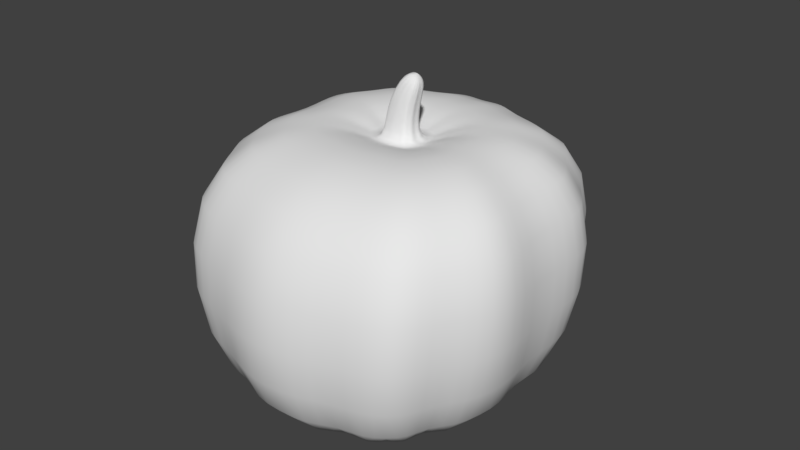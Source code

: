 # Source: pumpkin01.blend  (saved by Blender 2.79.0; exported with 4.5.12 LTS)
import bpy
from mathutils import Matrix  # noqa: F401  (used for matrix-valued properties, if any)

bpy.ops.wm.read_factory_settings(use_empty=True)
scene = bpy.context.scene
scene.name = 'Scene'

# ---- collections
col_collection_1 = bpy.data.collections.new('Collection 1'); scene.collection.children.link(col_collection_1)

# ---- materials (node trees are filled in below, after node groups)
mat_material_001 = bpy.data.materials.new('Material.001')
mat_material_001.alpha_threshold = 0.0
mat_material_001.use_transparent_shadow = False
mat_material_001.roughness = 0.5

# ---- material node trees

# ---- world
world_world = bpy.data.worlds.new('World'); scene.world = world_world
world_world.color = (0.05088, 0.05088, 0.05088)
world_world.use_sun_shadow = False
world_world.sun_shadow_jitter_overblur = 0.0
world_world.cycles.sampling_method = 'MANUAL'

# ---- meshes
me_cube_001 = bpy.data.meshes.new('Cube.001')
me_cube_001.from_pydata([(0.6324, -0.564, -0.625), (0.8101, -0.5894, 0.5558), (0.5519, 0.5387, -0.625), (0.7636, 0.6148, 0.5558), (0.329, -0.8276, -0.625), (0.3694, -0.9111, 0.5558), (0.7678, 0.0127, -0.625), (0.8736, 0.0, 0.5558), (0.3313, 0.9196, 0.5558), (0.2466, 0.9238, -0.625), (0.5843, -0.7811, -0.6341), (0.6934, -0.8356, 0.5558), (0.9821, -0.3435, 0.5558), (0.8403, -0.3244, -0.625), (0.8122, 0.3671, -0.625), (0.971, 0.3988, 0.5558), (0.6876, 0.8464, 0.5558), (0.5395, 0.8105, -0.625), (0.0906, 1.053, -0.625), (0.1329, 1.051, 0.5558), (0.02072, 0.1075, 0.5558), (0.03374, 0.09883, 0.5558), (0.05713, 0.09403, 0.5558), (0.06211, 0.07882, 0.5558), (0.07573, 0.06465, 0.5558), (0.06934, 0.03847, 0.5558), (0.07645, 0.01592, 0.5558), (0.06517, -0.0002237, 0.5558), (0.0575, -0.01638, 0.5558), (0.03624, -0.02134, 0.5558), (0.1544, -0.2081, 0.7481), (0.2439, -0.1872, 0.7481), (0.2762, -0.1192, 0.7481), (0.3238, -0.05114, 0.7481), (0.2938, 0.04383, 0.7481), (0.3207, 0.1541, 0.7481), (0.08898, 0.3345, 0.7481), (0.1438, 0.2981, 0.7481), (0.2423, 0.2779, 0.7481), (0.2633, 0.2138, 0.7481), (-0.6324, -0.564, -0.625), (-0.8101, -0.5894, 0.5558), (-0.5519, 0.5387, -0.625), (-0.7636, 0.6148, 0.5558), (0.0, 1.0, -0.625), (0.0, 1.0, 0.5558), (0.0, -1.0, -0.625), (0.0, -1.0, 0.5558), (-0.329, -0.8276, -0.625), (-0.3694, -0.9111, 0.5558), (-0.7678, 0.0127, -0.625), (-0.8736, 0.0, 0.5558), (-0.3313, 0.9196, 0.5558), (-0.2466, 0.9238, -0.625), (0.08809, 0.08572, 0.9545), (-0.5843, -0.7811, -0.6341), (-0.6934, -0.8356, 0.5558), (-0.9821, -0.3435, 0.5558), (-0.8403, -0.3244, -0.625), (-0.8122, 0.3671, -0.625), (-0.971, 0.3988, 0.5558), (-0.6876, 0.8464, 0.5558), (-0.5395, 0.8105, -0.625), (-0.0906, 1.053, -0.625), (-0.1329, 1.051, 0.5558), (0.0, 0.0, -0.625), (0.0, 0.1041, 0.5558), (-0.02072, 0.1075, 0.5558), (-0.03374, 0.09883, 0.5558), (-0.05713, 0.09403, 0.5558), (-0.06211, 0.07882, 0.5558), (-0.07573, 0.06465, 0.5558), (-0.06934, 0.03847, 0.5558), (-0.07645, 0.01592, 0.5558), (-0.06517, -0.0002237, 0.5558), (-0.0575, -0.01638, 0.5558), (-0.03624, -0.02134, 0.5558), (0.0, -0.02717, 0.5558), (0.0, -0.2327, 0.7481), (-0.1544, -0.2081, 0.7481), (-0.2439, -0.1872, 0.7481), (-0.2762, -0.1192, 0.7481), (-0.3238, -0.05114, 0.7481), (-0.2938, 0.04383, 0.7481), (-0.3207, 0.1541, 0.7481), (0.0, 0.3203, 0.7481), (-0.08898, 0.3345, 0.7481), (-0.1438, 0.2981, 0.7481), (-0.2423, 0.2779, 0.7481), (-0.2633, 0.2138, 0.7481), (0.09976, 0.08803, 0.9464), (0.1071, 0.08209, 0.9412), (0.1203, 0.07879, 0.932), (0.1231, 0.06835, 0.9301), (0.1307, 0.05861, 0.9247), (0.1271, 0.04062, 0.9272), (0.1312, 0.02512, 0.9244), (0.1248, 0.01403, 0.9289), (0.1205, 0.002926, 0.9319), (0.1085, -0.0004799, 0.9403), (0.08809, -0.004489, 0.9545), (0.07643, 0.08803, 0.9627), (0.06909, 0.08209, 0.9678), (0.05592, 0.07879, 0.977), (0.05311, 0.06835, 0.979), (0.04544, 0.05861, 0.9843), (0.04904, 0.04062, 0.9818), (0.04503, 0.02512, 0.9846), (0.05139, 0.01403, 0.9802), (0.05571, 0.002926, 0.9772), (0.06768, -0.0004799, 0.9688), (0.06934, 0.03847, 0.7809), (0.07645, 0.01592, 0.7809), (-0.07573, 0.06465, 0.7809), (-0.06211, 0.07882, 0.7809), (0.06517, -0.0002237, 0.7809), (-6.301e-09, 0.1041, 0.7809), (0.02072, 0.1075, 0.7809), (-0.06934, 0.03847, 0.7809), (0.0575, -0.01638, 0.7809), (0.03374, 0.09883, 0.7809), (-0.07645, 0.01592, 0.7809), (0.03624, -0.02134, 0.7809), (0.05713, 0.09403, 0.7809), (-0.06517, -0.0002237, 0.7809), (-6.301e-09, -0.02717, 0.7809), (-0.02072, 0.1075, 0.7809), (0.06211, 0.07882, 0.7809), (-0.0575, -0.01638, 0.7809), (-0.03374, 0.09883, 0.7809), (0.07573, 0.06465, 0.7809), (-0.03624, -0.02134, 0.7809), (-0.05713, 0.09403, 0.7809)], [], [(17, 16, 3, 2), (13, 12, 1, 0), (65, 4, 46), (10, 11, 5, 4), (14, 15, 7, 6), (18, 19, 8, 9), (0, 1, 11, 10), (6, 7, 12, 13), (2, 3, 15, 14), (9, 8, 16, 17), (44, 45, 19, 18), (4, 5, 47, 46), (65, 10, 4), (65, 0, 10), (65, 13, 0), (65, 6, 13), (65, 14, 6), (65, 2, 14), (65, 9, 17, 2), (44, 18, 9, 65), (36, 85, 66, 20), (37, 36, 20, 21), (38, 37, 21, 22), (39, 38, 22, 23), (35, 39, 23, 24), (35, 24, 25, 34), (34, 25, 26, 33), (33, 26, 27, 32), (32, 27, 28, 31), (31, 28, 29, 30), (30, 29, 77, 78), (54, 101, 102, 103, 104, 105, 106, 107, 108, 109, 110, 100, 99, 98, 97, 96, 95, 94, 93, 92, 91, 90), (5, 30, 78, 47), (11, 31, 30, 5), (1, 32, 31, 11), (12, 33, 32, 1), (7, 34, 33, 12), (15, 35, 34, 7), (15, 3, 39, 35), (3, 16, 38, 39), (16, 8, 37, 38), (8, 19, 36, 37), (19, 45, 85, 36), (62, 42, 43, 61), (58, 40, 41, 57), (65, 46, 48), (55, 48, 49, 56), (59, 50, 51, 60), (63, 53, 52, 64), (40, 55, 56, 41), (50, 58, 57, 51), (42, 59, 60, 43), (53, 62, 61, 52), (44, 63, 64, 45), (48, 46, 47, 49), (65, 48, 55), (65, 55, 40), (65, 40, 58), (65, 58, 50), (65, 50, 59), (65, 59, 42), (65, 42, 62, 53), (44, 65, 53, 63), (86, 67, 66, 85), (87, 68, 67, 86), (88, 69, 68, 87), (89, 70, 69, 88), (84, 71, 70, 89), (84, 83, 72, 71), (83, 82, 73, 72), (82, 81, 74, 73), (81, 80, 75, 74), (80, 79, 76, 75), (79, 78, 77, 76), (114, 113, 105, 104), (49, 47, 78, 79), (56, 49, 79, 80), (41, 56, 80, 81), (57, 41, 81, 82), (51, 57, 82, 83), (60, 51, 83, 84), (60, 84, 89, 43), (43, 89, 88, 61), (61, 88, 87, 52), (52, 87, 86, 64), (64, 86, 85, 45), (112, 111, 95, 96), (115, 112, 96, 97), (117, 116, 54, 90), (113, 118, 106, 105), (119, 115, 97, 98), (120, 117, 90, 91), (118, 121, 107, 106), (122, 119, 98, 99), (123, 120, 91, 92), (121, 124, 108, 107), (125, 122, 99, 100), (116, 126, 101, 54), (127, 123, 92, 93), (124, 128, 109, 108), (126, 129, 102, 101), (130, 127, 93, 94), (128, 131, 110, 109), (129, 132, 103, 102), (111, 130, 94, 95), (131, 125, 100, 110), (132, 114, 104, 103), (69, 70, 114, 132), (76, 77, 125, 131), (25, 24, 130, 111), (68, 69, 132, 129), (75, 76, 131, 128), (24, 23, 127, 130), (67, 68, 129, 126), (74, 75, 128, 124), (23, 22, 123, 127), (66, 67, 126, 116), (77, 29, 122, 125), (73, 74, 124, 121), (22, 21, 120, 123), (29, 28, 119, 122), (72, 73, 121, 118), (21, 20, 117, 120), (28, 27, 115, 119), (71, 72, 118, 113), (20, 66, 116, 117), (27, 26, 112, 115), (26, 25, 111, 112), (70, 71, 113, 114)])
me_cube_001.polygons.foreach_set('use_smooth', [True] * 129)
_uv = me_cube_001.uv_layers.new(name='UVMap')
_uv.uv.foreach_set('vector', [0.7945, 0.6268, 0.7945, 0.8935, 0.7422, 0.8919, 0.7331, 0.625, 0.7331, 0.4772, 0.9997, 0.4815, 0.9997, 0.537, 0.7331, 0.5313, 0.226, 0.6339, 0.03923, 0.5597, 0.0002995, 0.6339, 0.7325, 0.2887, 0.4639, 0.3133, 0.4639, 0.2402, 0.7305, 0.2311, 0.7331, 0.3211, 0.9997, 0.3139, 0.9997, 0.404, 0.7331, 0.4011, 0.7305, 0.4896, 0.4639, 0.4992, 0.4639, 0.5439, 0.7305, 0.5248, 0.7331, 0.5313, 0.9997, 0.537, 0.9997, 0.5926, 0.7311, 0.5803, 0.7331, 0.4011, 0.9997, 0.404, 0.9997, 0.4815, 0.7331, 0.4772, 0.857, 0.625, 0.8688, 0.8955, 0.9152, 0.9018, 0.9152, 0.6328, 0.7305, 0.5248, 0.4639, 0.5439, 0.4639, 0.6244, 0.7305, 0.5909, 0.7305, 0.4692, 0.4639, 0.4692, 0.4639, 0.4992, 0.7305, 0.4896, 0.7305, 0.2311, 0.4639, 0.2402, 0.4639, 0.1568, 0.7305, 0.1568, 0.226, 0.6339, 0.04971, 0.502, 0.03923, 0.5597, 0.226, 0.6339, 0.09871, 0.4912, 0.04971, 0.502, 0.226, 0.6339, 0.1528, 0.4443, 0.09871, 0.4912, 0.226, 0.6339, 0.2289, 0.4606, 0.1528, 0.4443, 0.226, 0.6339, 0.3089, 0.4506, 0.2289, 0.4606, 0.226, 0.6339, 0.3476, 0.5094, 0.3089, 0.4506, 0.226, 0.6339, 0.4346, 0.5783, 0.409, 0.5122, 0.3476, 0.5094, 0.7825, 0.2184, 0.7991, 0.2353, 0.8407, 0.2161, 0.8407, 0.0002995, 0.3015, 0.2019, 0.2983, 0.222, 0.2495, 0.222, 0.2503, 0.2173, 0.2933, 0.1895, 0.3015, 0.2019, 0.2503, 0.2173, 0.2483, 0.2144, 0.2888, 0.1673, 0.2933, 0.1895, 0.2483, 0.2144, 0.2473, 0.2091, 0.2743, 0.1625, 0.2888, 0.1673, 0.2473, 0.2091, 0.2438, 0.208, 0.2608, 0.1496, 0.2743, 0.1625, 0.2438, 0.208, 0.2406, 0.2049, 0.2608, 0.1496, 0.2406, 0.2049, 0.2347, 0.2063, 0.2359, 0.1557, 0.2359, 0.1557, 0.2347, 0.2063, 0.2296, 0.2047, 0.2145, 0.1489, 0.2145, 0.1489, 0.2296, 0.2047, 0.226, 0.2073, 0.1991, 0.1596, 0.1991, 0.1596, 0.226, 0.2073, 0.2223, 0.209, 0.1838, 0.1669, 0.1838, 0.1669, 0.2223, 0.209, 0.2212, 0.2138, 0.1791, 0.1871, 0.1791, 0.1871, 0.2212, 0.2138, 0.2199, 0.222, 0.1735, 0.222, 0.4588, 0.6369, 0.4593, 0.6395, 0.458, 0.6412, 0.4572, 0.6442, 0.4548, 0.6448, 0.4526, 0.6465, 0.4486, 0.6457, 0.4451, 0.6466, 0.4426, 0.6452, 0.4401, 0.6442, 0.4393, 0.6415, 0.4384, 0.6369, 0.4393, 0.6323, 0.4401, 0.6296, 0.4426, 0.6286, 0.4451, 0.6272, 0.4486, 0.6281, 0.4526, 0.6273, 0.4548, 0.629, 0.4572, 0.6296, 0.458, 0.6326, 0.4593, 0.6343, 0.02036, 0.1386, 0.1791, 0.1871, 0.1735, 0.222, 0.0002995, 0.222, 0.03741, 0.06547, 0.1838, 0.1669, 0.1791, 0.1871, 0.02036, 0.1386, 0.09298, 0.03911, 0.1991, 0.1596, 0.1838, 0.1669, 0.03741, 0.06547, 0.1485, 0.0002995, 0.2145, 0.1489, 0.1991, 0.1596, 0.09298, 0.03911, 0.226, 0.02478, 0.2359, 0.1557, 0.2145, 0.1489, 0.1485, 0.0002995, 0.3161, 0.002803, 0.2608, 0.1496, 0.2359, 0.1557, 0.226, 0.02478, 0.3161, 0.002803, 0.3648, 0.04962, 0.2743, 0.1625, 0.2608, 0.1496, 0.3648, 0.04962, 0.4171, 0.06677, 0.2888, 0.1673, 0.2743, 0.1625, 0.4171, 0.06677, 0.4336, 0.1472, 0.2933, 0.1895, 0.2888, 0.1673, 0.4336, 0.1472, 0.4633, 0.192, 0.3015, 0.2019, 0.2933, 0.1895, 0.1653, 0.8242, 0.1537, 0.8542, 0.0002995, 0.8542, 0.003496, 0.8341, 0.8564, 0.6268, 0.7951, 0.625, 0.8041, 0.8919, 0.8564, 0.8935, 0.466, 0.7882, 0.466, 0.8423, 0.7325, 0.8481, 0.7325, 0.7925, 0.226, 0.6339, 0.0002995, 0.6339, 0.03923, 0.7082, 0.7325, 0.02492, 0.7305, 0.08255, 0.4639, 0.07343, 0.4639, 0.0002995, 0.466, 0.6321, 0.466, 0.7121, 0.7325, 0.715, 0.7325, 0.625, 0.7305, 0.4487, 0.7305, 0.4135, 0.4639, 0.3944, 0.4639, 0.4391, 0.466, 0.8423, 0.4639, 0.8913, 0.7325, 0.9036, 0.7325, 0.8481, 0.466, 0.7121, 0.466, 0.7882, 0.7325, 0.7925, 0.7325, 0.715, 0.8413, 0.2771, 0.8996, 0.2693, 0.8996, 0.0002995, 0.8532, 0.006536, 0.7305, 0.4135, 0.7305, 0.3474, 0.4639, 0.3139, 0.4639, 0.3944, 0.7305, 0.4692, 0.7305, 0.4487, 0.4639, 0.4391, 0.4639, 0.4692, 0.7305, 0.08255, 0.7305, 0.1568, 0.4639, 0.1568, 0.4639, 0.07343, 0.226, 0.6339, 0.03923, 0.7082, 0.04971, 0.7658, 0.226, 0.6339, 0.04971, 0.7658, 0.09871, 0.7767, 0.226, 0.6339, 0.09871, 0.7767, 0.1528, 0.8236, 0.226, 0.6339, 0.1528, 0.8236, 0.2289, 0.8073, 0.226, 0.6339, 0.2289, 0.8073, 0.3089, 0.8173, 0.226, 0.6339, 0.3089, 0.8173, 0.3476, 0.7585, 0.226, 0.6339, 0.3476, 0.7585, 0.409, 0.7557, 0.4346, 0.6896, 0.7825, 0.2184, 0.8407, 0.0002995, 0.7331, 0.1874, 0.7596, 0.2248, 0.3015, 0.2421, 0.2503, 0.2267, 0.2495, 0.222, 0.2983, 0.222, 0.2933, 0.2544, 0.2483, 0.2296, 0.2503, 0.2267, 0.3015, 0.2421, 0.2888, 0.2767, 0.2473, 0.2349, 0.2483, 0.2296, 0.2933, 0.2544, 0.2743, 0.2814, 0.2438, 0.236, 0.2473, 0.2349, 0.2888, 0.2767, 0.2608, 0.2944, 0.2406, 0.2391, 0.2438, 0.236, 0.2743, 0.2814, 0.2608, 0.2944, 0.2359, 0.2883, 0.2347, 0.2376, 0.2406, 0.2391, 0.2359, 0.2883, 0.2145, 0.2951, 0.2296, 0.2392, 0.2347, 0.2376, 0.2145, 0.2951, 0.1991, 0.2843, 0.226, 0.2367, 0.2296, 0.2392, 0.1991, 0.2843, 0.1838, 0.277, 0.2223, 0.235, 0.226, 0.2367, 0.1838, 0.277, 0.1791, 0.2568, 0.2212, 0.2302, 0.2223, 0.235, 0.1791, 0.2568, 0.1735, 0.222, 0.2199, 0.222, 0.2212, 0.2302, 0.4607, 0.6791, 0.4633, 0.6806, 0.4633, 0.6272, 0.4612, 0.6273, 0.02036, 0.3054, 0.0002995, 0.222, 0.1735, 0.222, 0.1791, 0.2568, 0.03741, 0.3785, 0.02036, 0.3054, 0.1791, 0.2568, 0.1838, 0.277, 0.09298, 0.4049, 0.03741, 0.3785, 0.1838, 0.277, 0.1991, 0.2843, 0.1485, 0.4437, 0.09298, 0.4049, 0.1991, 0.2843, 0.2145, 0.2951, 0.226, 0.4192, 0.1485, 0.4437, 0.2145, 0.2951, 0.2359, 0.2883, 0.3161, 0.4412, 0.226, 0.4192, 0.2359, 0.2883, 0.2608, 0.2944, 0.3161, 0.4412, 0.2608, 0.2944, 0.2743, 0.2814, 0.3648, 0.3943, 0.3648, 0.3943, 0.2743, 0.2814, 0.2888, 0.2767, 0.4171, 0.3772, 0.4171, 0.3772, 0.2888, 0.2767, 0.2933, 0.2544, 0.4336, 0.2968, 0.4336, 0.2968, 0.2933, 0.2544, 0.3015, 0.2421, 0.4633, 0.252, 0.1653, 0.8842, 0.003496, 0.8743, 0.0002995, 0.8542, 0.1537, 0.8542, 0.456, 0.5758, 0.4509, 0.5758, 0.4505, 0.5427, 0.454, 0.5434, 0.4597, 0.5758, 0.456, 0.5758, 0.454, 0.5434, 0.4565, 0.5424, 0.2178, 0.8772, 0.2132, 0.8765, 0.2263, 0.9184, 0.2292, 0.917, 0.445, 0.4903, 0.4509, 0.4903, 0.4505, 0.4449, 0.4464, 0.4443, 0.4633, 0.5758, 0.4597, 0.5758, 0.4565, 0.5424, 0.459, 0.5417, 0.2207, 0.8777, 0.2178, 0.8772, 0.2292, 0.917, 0.231, 0.9162, 0.4509, 0.4903, 0.456, 0.4903, 0.454, 0.4443, 0.4505, 0.4449, 0.1868, 0.8778, 0.1915, 0.8786, 0.1999, 0.9146, 0.1969, 0.916, 0.2259, 0.8786, 0.2207, 0.8777, 0.231, 0.9162, 0.2343, 0.9146, 0.456, 0.4903, 0.4597, 0.4903, 0.4565, 0.4453, 0.454, 0.4443, 0.1787, 0.8765, 0.1868, 0.8778, 0.1969, 0.916, 0.1918, 0.9184, 0.2132, 0.8765, 0.2086, 0.8757, 0.2234, 0.9198, 0.2263, 0.9184, 0.4418, 0.5758, 0.4384, 0.5758, 0.4418, 0.5417, 0.4442, 0.5421, 0.4597, 0.4903, 0.4633, 0.4903, 0.459, 0.446, 0.4565, 0.4453, 0.2086, 0.8757, 0.2057, 0.8752, 0.2216, 0.9207, 0.2234, 0.9198, 0.445, 0.5758, 0.4418, 0.5758, 0.4442, 0.5421, 0.4464, 0.5433, 0.1659, 0.8743, 0.1706, 0.8751, 0.1868, 0.9208, 0.1838, 0.9222, 0.2057, 0.8752, 0.2005, 0.8743, 0.2183, 0.9222, 0.2216, 0.9207, 0.4509, 0.5758, 0.445, 0.5758, 0.4464, 0.5433, 0.4505, 0.5427, 0.1706, 0.8751, 0.1787, 0.8765, 0.1918, 0.9184, 0.1868, 0.9208, 0.4384, 0.4903, 0.4418, 0.4903, 0.4442, 0.4455, 0.4418, 0.446, 0.4384, 0.5411, 0.4418, 0.5411, 0.4418, 0.4903, 0.4384, 0.4903, 0.179, 0.825, 0.1871, 0.8264, 0.1787, 0.8765, 0.1706, 0.8751, 0.4509, 0.6266, 0.445, 0.6266, 0.445, 0.5758, 0.4509, 0.5758, 0.2141, 0.8251, 0.2089, 0.8242, 0.2005, 0.8743, 0.2057, 0.8752, 0.1743, 0.8242, 0.179, 0.825, 0.1706, 0.8751, 0.1659, 0.8743, 0.445, 0.6266, 0.4418, 0.6266, 0.4418, 0.5758, 0.445, 0.5758, 0.217, 0.8256, 0.2141, 0.8251, 0.2057, 0.8752, 0.2086, 0.8757, 0.4597, 0.5411, 0.4633, 0.5411, 0.4633, 0.4903, 0.4597, 0.4903, 0.4418, 0.6266, 0.4384, 0.6266, 0.4384, 0.5758, 0.4418, 0.5758, 0.2216, 0.8264, 0.217, 0.8256, 0.2086, 0.8757, 0.2132, 0.8765, 0.1871, 0.8264, 0.1951, 0.8277, 0.1868, 0.8778, 0.1787, 0.8765, 0.456, 0.5411, 0.4597, 0.5411, 0.4597, 0.4903, 0.456, 0.4903, 0.2343, 0.8285, 0.2291, 0.8276, 0.2207, 0.8777, 0.2259, 0.8786, 0.1951, 0.8277, 0.1999, 0.8285, 0.1915, 0.8786, 0.1868, 0.8778, 0.4509, 0.5411, 0.456, 0.5411, 0.456, 0.4903, 0.4509, 0.4903, 0.2291, 0.8276, 0.2262, 0.8271, 0.2178, 0.8772, 0.2207, 0.8777, 0.4633, 0.6266, 0.4597, 0.6266, 0.4597, 0.5758, 0.4633, 0.5758, 0.445, 0.5411, 0.4509, 0.5411, 0.4509, 0.4903, 0.445, 0.4903, 0.2262, 0.8271, 0.2216, 0.8264, 0.2132, 0.8765, 0.2178, 0.8772, 0.4597, 0.6266, 0.456, 0.6266, 0.456, 0.5758, 0.4597, 0.5758, 0.456, 0.6266, 0.4509, 0.6266, 0.4509, 0.5758, 0.456, 0.5758, 0.4418, 0.5411, 0.445, 0.5411, 0.445, 0.4903, 0.4418, 0.4903])
me_cube_001.materials.append(mat_material_001)
me_cube_001.use_remesh_preserve_volume = False
me_cube_001.use_remesh_preserve_attributes = False
me_cube_001.use_mirror_vertex_groups = False
me_cube_001.update()

# ---- objects
ob_cube = bpy.data.objects.new('Cube', me_cube_001)

# ---- transforms, parenting, visibility, modifiers, constraints
ob_cube.location = (0.0, 0.0, 0.0)
ob_cube.lineart.crease_threshold = 0.0
_m = ob_cube.modifiers.new('Subsurf', 'SUBSURF')
_m.uv_smooth = 'PRESERVE_CORNERS'
_m.quality = 2
_m.levels = 2
_m.show_only_control_edges = False

# ---- collection membership
col_collection_1.objects.link(ob_cube)

# ---- scene / render settings (as saved in the file)
scene.frame_start = 1; scene.frame_end = 250; scene.frame_set(1)
scene.render.engine = 'BLENDER_EEVEE_NEXT'
scene.render.resolution_percentage = 50
scene.render.dither_intensity = 0.0
scene.cycles.use_denoising = False
scene.cycles.samples = 128
scene.cycles.sampling_pattern = 'TABULATED_SOBOL'
scene.cycles.use_adaptive_sampling = False
scene.cycles.use_light_tree = False
scene.cycles.blur_glossy = 0.0
scene.cycles.sample_clamp_indirect = 0.0
scene.view_settings.view_transform = 'Standard'
bpy.context.view_layer.update()

# ---- added for rendering (the .blend has no active camera and no usable light): camera, sun
cam_auto = bpy.data.cameras.new('AutoCamera')
cam_auto.lens = 50.0
cam_auto.sensor_width = 36.0
cam_auto.clip_end = 1000.0
ob_auto_camera = bpy.data.objects.new('AutoCamera', cam_auto)
scene.collection.objects.link(ob_auto_camera)
ob_auto_camera.location = (3.02567, -3.60414, 2.59579)
ob_auto_camera.rotation_euler = (1.09748, -7.21219e-08, 0.694738)
scene.camera = ob_auto_camera
light_auto_sun = bpy.data.lights.new('AutoSun', 'SUN')
light_auto_sun.energy = 3.0
light_auto_sun.angle = 0.0523599
ob_auto_sun = bpy.data.objects.new('AutoSun', light_auto_sun)
scene.collection.objects.link(ob_auto_sun)
ob_auto_sun.rotation_euler = (0.872665, 0.174533, 0.523599)
bpy.context.view_layer.update()
